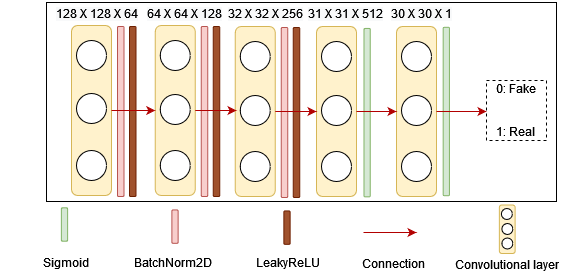

The diagram above was exported from draw.io. Its source (the exported page's mxGraphModel, read from the mxfile embedded in the PNG):
<mxGraphModel dx="1632" dy="522" grid="1" gridSize="10" guides="1" tooltips="1" connect="1" arrows="1" fold="1" page="1" pageScale="1" pageWidth="850" pageHeight="1100" math="0" shadow="0">
  <root>
    <mxCell id="0" />
    <mxCell id="1" parent="0" />
    <mxCell id="kdDEkRuRkX3mxkdk5Dl8-17" value="" style="rounded=0;whiteSpace=wrap;html=1;" parent="1" vertex="1">
      <mxGeometry x="30" y="701" width="510" height="199" as="geometry" />
    </mxCell>
    <mxCell id="kdDEkRuRkX3mxkdk5Dl8-2" value="" style="rounded=1;whiteSpace=wrap;html=1;rotation=90;fillColor=#fff2cc;strokeColor=#d6b656;" parent="1" vertex="1">
      <mxGeometry x="-10" y="789" width="170" height="40" as="geometry" />
    </mxCell>
    <mxCell id="kdDEkRuRkX3mxkdk5Dl8-4" value="" style="ellipse;whiteSpace=wrap;html=1;aspect=fixed;" parent="1" vertex="1">
      <mxGeometry x="60" y="739" width="30" height="30" as="geometry" />
    </mxCell>
    <mxCell id="kdDEkRuRkX3mxkdk5Dl8-6" value="" style="ellipse;whiteSpace=wrap;html=1;aspect=fixed;" parent="1" vertex="1">
      <mxGeometry x="60" y="849" width="30" height="30" as="geometry" />
    </mxCell>
    <mxCell id="UrFjvI7kxYoPjY5iS-VW-1" value="" style="rounded=1;whiteSpace=wrap;html=1;rotation=90;fillColor=#f8cecc;strokeColor=#b85450;" parent="1" vertex="1">
      <mxGeometry x="19.25" y="806.75" width="170" height="6.5" as="geometry" />
    </mxCell>
    <mxCell id="UrFjvI7kxYoPjY5iS-VW-4" value="" style="rounded=1;whiteSpace=wrap;html=1;rotation=90;fillColor=#a0522d;strokeColor=#6D1F00;fontColor=#ffffff;" parent="1" vertex="1">
      <mxGeometry x="31.25" y="806.75" width="170" height="6.5" as="geometry" />
    </mxCell>
    <mxCell id="UrFjvI7kxYoPjY5iS-VW-5" value="&lt;span style=&quot;color: rgb(0, 0, 0); font-family: Helvetica; font-size: 12px; font-style: normal; font-variant-ligatures: normal; font-variant-caps: normal; font-weight: 400; letter-spacing: normal; orphans: 2; text-align: left; text-indent: 0px; text-transform: none; widows: 2; word-spacing: 0px; -webkit-text-stroke-width: 0px; background-color: rgb(248, 249, 250); text-decoration-thickness: initial; text-decoration-style: initial; text-decoration-color: initial; float: none; display: inline !important;&quot;&gt;128 X 128 X 64&lt;/span&gt;" style="text;whiteSpace=wrap;html=1;" parent="1" vertex="1">
      <mxGeometry x="38" y="699" width="90" height="20" as="geometry" />
    </mxCell>
    <mxCell id="UrFjvI7kxYoPjY5iS-VW-7" value="" style="rounded=1;whiteSpace=wrap;html=1;rotation=90;fillColor=#fff2cc;strokeColor=#d6b656;" parent="1" vertex="1">
      <mxGeometry x="73.75" y="789" width="170" height="40" as="geometry" />
    </mxCell>
    <mxCell id="UrFjvI7kxYoPjY5iS-VW-8" value="" style="ellipse;whiteSpace=wrap;html=1;aspect=fixed;" parent="1" vertex="1">
      <mxGeometry x="143.75" y="739" width="30" height="30" as="geometry" />
    </mxCell>
    <mxCell id="UrFjvI7kxYoPjY5iS-VW-9" value="" style="ellipse;whiteSpace=wrap;html=1;aspect=fixed;" parent="1" vertex="1">
      <mxGeometry x="143.75" y="793" width="30" height="30" as="geometry" />
    </mxCell>
    <mxCell id="UrFjvI7kxYoPjY5iS-VW-10" value="" style="ellipse;whiteSpace=wrap;html=1;aspect=fixed;" parent="1" vertex="1">
      <mxGeometry x="143.75" y="849" width="30" height="30" as="geometry" />
    </mxCell>
    <mxCell id="UrFjvI7kxYoPjY5iS-VW-11" value="" style="rounded=1;whiteSpace=wrap;html=1;rotation=90;fillColor=#f8cecc;strokeColor=#b85450;" parent="1" vertex="1">
      <mxGeometry x="103" y="806.75" width="170" height="6.5" as="geometry" />
    </mxCell>
    <mxCell id="UrFjvI7kxYoPjY5iS-VW-12" value="" style="rounded=1;whiteSpace=wrap;html=1;rotation=90;fillColor=#a0522d;strokeColor=#6D1F00;fontColor=#ffffff;" parent="1" vertex="1">
      <mxGeometry x="115" y="806.75" width="170" height="6.5" as="geometry" />
    </mxCell>
    <mxCell id="UrFjvI7kxYoPjY5iS-VW-13" value="&lt;span style=&quot;color: rgb(0, 0, 0); font-family: Helvetica; font-size: 12px; font-style: normal; font-variant-ligatures: normal; font-variant-caps: normal; font-weight: 400; letter-spacing: normal; orphans: 2; text-align: left; text-indent: 0px; text-transform: none; widows: 2; word-spacing: 0px; -webkit-text-stroke-width: 0px; background-color: rgb(248, 249, 250); text-decoration-thickness: initial; text-decoration-style: initial; text-decoration-color: initial; float: none; display: inline !important;&quot;&gt;64 X 64 &lt;/span&gt;&lt;span style=&quot;color: rgb(0, 0, 0); font-family: Helvetica; font-size: 12px; font-style: normal; font-variant-ligatures: normal; font-variant-caps: normal; font-weight: 400; letter-spacing: normal; orphans: 2; text-align: left; text-indent: 0px; text-transform: none; widows: 2; word-spacing: 0px; -webkit-text-stroke-width: 0px; background-color: rgb(248, 249, 250); text-decoration-thickness: initial; text-decoration-style: initial; text-decoration-color: initial; float: none; display: inline !important;&quot;&gt;&lt;span style=&quot;color: rgb(0, 0, 0); font-family: Helvetica; font-size: 12px; font-style: normal; font-variant-ligatures: normal; font-variant-caps: normal; font-weight: 400; letter-spacing: normal; orphans: 2; text-align: left; text-indent: 0px; text-transform: none; widows: 2; word-spacing: 0px; -webkit-text-stroke-width: 0px; background-color: rgb(248, 249, 250); text-decoration-thickness: initial; text-decoration-style: initial; text-decoration-color: initial; float: none; display: inline !important;&quot;&gt;X &lt;/span&gt;128&lt;/span&gt;" style="text;whiteSpace=wrap;html=1;" parent="1" vertex="1">
      <mxGeometry x="129" y="699" width="85" height="20" as="geometry" />
    </mxCell>
    <mxCell id="UrFjvI7kxYoPjY5iS-VW-14" value="" style="rounded=1;whiteSpace=wrap;html=1;rotation=90;fillColor=#fff2cc;strokeColor=#d6b656;" parent="1" vertex="1">
      <mxGeometry x="153.75" y="790" width="170" height="40" as="geometry" />
    </mxCell>
    <mxCell id="UrFjvI7kxYoPjY5iS-VW-15" value="" style="ellipse;whiteSpace=wrap;html=1;aspect=fixed;" parent="1" vertex="1">
      <mxGeometry x="223.75" y="740" width="30" height="30" as="geometry" />
    </mxCell>
    <mxCell id="UrFjvI7kxYoPjY5iS-VW-16" value="" style="ellipse;whiteSpace=wrap;html=1;aspect=fixed;" parent="1" vertex="1">
      <mxGeometry x="223.75" y="794" width="30" height="30" as="geometry" />
    </mxCell>
    <mxCell id="UrFjvI7kxYoPjY5iS-VW-17" value="" style="ellipse;whiteSpace=wrap;html=1;aspect=fixed;" parent="1" vertex="1">
      <mxGeometry x="223.75" y="850" width="30" height="30" as="geometry" />
    </mxCell>
    <mxCell id="UrFjvI7kxYoPjY5iS-VW-18" value="" style="rounded=1;whiteSpace=wrap;html=1;rotation=90;fillColor=#f8cecc;strokeColor=#b85450;" parent="1" vertex="1">
      <mxGeometry x="183" y="807.75" width="170" height="6.5" as="geometry" />
    </mxCell>
    <mxCell id="UrFjvI7kxYoPjY5iS-VW-19" value="" style="rounded=1;whiteSpace=wrap;html=1;rotation=90;fillColor=#a0522d;strokeColor=#6D1F00;fontColor=#ffffff;" parent="1" vertex="1">
      <mxGeometry x="195" y="807.75" width="170" height="6.5" as="geometry" />
    </mxCell>
    <mxCell id="UrFjvI7kxYoPjY5iS-VW-20" value="&lt;span style=&quot;color: rgb(0, 0, 0); font-family: Helvetica; font-size: 12px; font-style: normal; font-variant-ligatures: normal; font-variant-caps: normal; font-weight: 400; letter-spacing: normal; orphans: 2; text-align: left; text-indent: 0px; text-transform: none; widows: 2; word-spacing: 0px; -webkit-text-stroke-width: 0px; background-color: rgb(248, 249, 250); text-decoration-thickness: initial; text-decoration-style: initial; text-decoration-color: initial; float: none; display: inline !important;&quot;&gt;32 &lt;/span&gt;&lt;span style=&quot;color: rgb(0, 0, 0); font-family: Helvetica; font-size: 12px; font-style: normal; font-variant-ligatures: normal; font-variant-caps: normal; font-weight: 400; letter-spacing: normal; orphans: 2; text-align: left; text-indent: 0px; text-transform: none; widows: 2; word-spacing: 0px; -webkit-text-stroke-width: 0px; background-color: rgb(248, 249, 250); text-decoration-thickness: initial; text-decoration-style: initial; text-decoration-color: initial; float: none; display: inline !important;&quot;&gt;X 32 &lt;/span&gt;&lt;span style=&quot;color: rgb(0, 0, 0); font-family: Helvetica; font-size: 12px; font-style: normal; font-variant-ligatures: normal; font-variant-caps: normal; font-weight: 400; letter-spacing: normal; orphans: 2; text-align: left; text-indent: 0px; text-transform: none; widows: 2; word-spacing: 0px; -webkit-text-stroke-width: 0px; background-color: rgb(248, 249, 250); text-decoration-thickness: initial; text-decoration-style: initial; text-decoration-color: initial; float: none; display: inline !important;&quot;&gt;X &lt;/span&gt;&lt;span style=&quot;color: rgb(0, 0, 0); font-family: Helvetica; font-size: 12px; font-style: normal; font-variant-ligatures: normal; font-variant-caps: normal; font-weight: 400; letter-spacing: normal; orphans: 2; text-align: left; text-indent: 0px; text-transform: none; widows: 2; word-spacing: 0px; -webkit-text-stroke-width: 0px; background-color: rgb(248, 249, 250); text-decoration-thickness: initial; text-decoration-style: initial; text-decoration-color: initial; float: none; display: inline !important;&quot;&gt;256&lt;/span&gt;" style="text;whiteSpace=wrap;html=1;" parent="1" vertex="1">
      <mxGeometry x="210" y="699" width="86" height="20" as="geometry" />
    </mxCell>
    <mxCell id="UrFjvI7kxYoPjY5iS-VW-21" value="" style="rounded=1;whiteSpace=wrap;html=1;rotation=90;fillColor=#fff2cc;strokeColor=#d6b656;" parent="1" vertex="1">
      <mxGeometry x="235" y="790" width="170" height="40" as="geometry" />
    </mxCell>
    <mxCell id="UrFjvI7kxYoPjY5iS-VW-22" value="" style="ellipse;whiteSpace=wrap;html=1;aspect=fixed;" parent="1" vertex="1">
      <mxGeometry x="305" y="740" width="30" height="30" as="geometry" />
    </mxCell>
    <mxCell id="UrFjvI7kxYoPjY5iS-VW-23" value="" style="ellipse;whiteSpace=wrap;html=1;aspect=fixed;" parent="1" vertex="1">
      <mxGeometry x="305" y="794" width="30" height="30" as="geometry" />
    </mxCell>
    <mxCell id="UrFjvI7kxYoPjY5iS-VW-24" value="" style="ellipse;whiteSpace=wrap;html=1;aspect=fixed;" parent="1" vertex="1">
      <mxGeometry x="305" y="850" width="30" height="30" as="geometry" />
    </mxCell>
    <mxCell id="UrFjvI7kxYoPjY5iS-VW-27" value="&lt;span style=&quot;color: rgb(0, 0, 0); font-family: Helvetica; font-size: 12px; font-style: normal; font-variant-ligatures: normal; font-variant-caps: normal; font-weight: 400; letter-spacing: normal; orphans: 2; text-align: left; text-indent: 0px; text-transform: none; widows: 2; word-spacing: 0px; -webkit-text-stroke-width: 0px; background-color: rgb(248, 249, 250); text-decoration-thickness: initial; text-decoration-style: initial; text-decoration-color: initial; float: none; display: inline !important;&quot;&gt;31 &lt;/span&gt;&lt;span style=&quot;color: rgb(0, 0, 0); font-family: Helvetica; font-size: 12px; font-style: normal; font-variant-ligatures: normal; font-variant-caps: normal; font-weight: 400; letter-spacing: normal; orphans: 2; text-align: left; text-indent: 0px; text-transform: none; widows: 2; word-spacing: 0px; -webkit-text-stroke-width: 0px; background-color: rgb(248, 249, 250); text-decoration-thickness: initial; text-decoration-style: initial; text-decoration-color: initial; float: none; display: inline !important;&quot;&gt;&lt;span style=&quot;color: rgb(0, 0, 0); font-family: Helvetica; font-size: 12px; font-style: normal; font-variant-ligatures: normal; font-variant-caps: normal; font-weight: 400; letter-spacing: normal; orphans: 2; text-align: left; text-indent: 0px; text-transform: none; widows: 2; word-spacing: 0px; -webkit-text-stroke-width: 0px; background-color: rgb(248, 249, 250); text-decoration-thickness: initial; text-decoration-style: initial; text-decoration-color: initial; float: none; display: inline !important;&quot;&gt;X 31 &lt;/span&gt;X 512&lt;/span&gt;" style="text;whiteSpace=wrap;html=1;" parent="1" vertex="1">
      <mxGeometry x="290.25" y="699" width="84.75" height="20" as="geometry" />
    </mxCell>
    <mxCell id="UrFjvI7kxYoPjY5iS-VW-28" value="" style="rounded=1;whiteSpace=wrap;html=1;rotation=90;fillColor=#fff2cc;strokeColor=#d6b656;" parent="1" vertex="1">
      <mxGeometry x="315" y="790" width="170" height="40" as="geometry" />
    </mxCell>
    <mxCell id="UrFjvI7kxYoPjY5iS-VW-29" value="" style="ellipse;whiteSpace=wrap;html=1;aspect=fixed;" parent="1" vertex="1">
      <mxGeometry x="385" y="740" width="30" height="30" as="geometry" />
    </mxCell>
    <mxCell id="UrFjvI7kxYoPjY5iS-VW-30" value="" style="ellipse;whiteSpace=wrap;html=1;aspect=fixed;" parent="1" vertex="1">
      <mxGeometry x="385" y="794" width="30" height="30" as="geometry" />
    </mxCell>
    <mxCell id="UrFjvI7kxYoPjY5iS-VW-31" value="" style="ellipse;whiteSpace=wrap;html=1;aspect=fixed;" parent="1" vertex="1">
      <mxGeometry x="385" y="850" width="30" height="30" as="geometry" />
    </mxCell>
    <mxCell id="UrFjvI7kxYoPjY5iS-VW-34" value="&lt;span style=&quot;color: rgb(0, 0, 0); font-family: Helvetica; font-size: 12px; font-style: normal; font-variant-ligatures: normal; font-variant-caps: normal; font-weight: 400; letter-spacing: normal; orphans: 2; text-align: left; text-indent: 0px; text-transform: none; widows: 2; word-spacing: 0px; -webkit-text-stroke-width: 0px; background-color: rgb(248, 249, 250); text-decoration-thickness: initial; text-decoration-style: initial; text-decoration-color: initial; float: none; display: inline !important;&quot;&gt;30 X 30 &lt;/span&gt;&lt;span style=&quot;color: rgb(0, 0, 0); font-family: Helvetica; font-size: 12px; font-style: normal; font-variant-ligatures: normal; font-variant-caps: normal; font-weight: 400; letter-spacing: normal; orphans: 2; text-align: left; text-indent: 0px; text-transform: none; widows: 2; word-spacing: 0px; -webkit-text-stroke-width: 0px; background-color: rgb(248, 249, 250); text-decoration-thickness: initial; text-decoration-style: initial; text-decoration-color: initial; float: none; display: inline !important;&quot;&gt;X 1&lt;/span&gt;&lt;span style=&quot;color: rgb(0, 0, 0); font-family: Helvetica; font-size: 12px; font-style: normal; font-variant-ligatures: normal; font-variant-caps: normal; font-weight: 400; letter-spacing: normal; orphans: 2; text-align: left; text-indent: 0px; text-transform: none; widows: 2; word-spacing: 0px; -webkit-text-stroke-width: 0px; background-color: rgb(248, 249, 250); text-decoration-thickness: initial; text-decoration-style: initial; text-decoration-color: initial; float: none; display: inline !important;&quot;&gt;&lt;/span&gt;" style="text;whiteSpace=wrap;html=1;" parent="1" vertex="1">
      <mxGeometry x="373.25" y="699" width="62.75" height="20" as="geometry" />
    </mxCell>
    <mxCell id="UrFjvI7kxYoPjY5iS-VW-64" value="" style="endArrow=classic;html=1;rounded=0;fillColor=#e51400;strokeColor=#B20000;exitX=0.5;exitY=0;exitDx=0;exitDy=0;entryX=0.5;entryY=1;entryDx=0;entryDy=0;" parent="1" source="kdDEkRuRkX3mxkdk5Dl8-2" target="UrFjvI7kxYoPjY5iS-VW-7" edge="1">
      <mxGeometry width="50" height="50" relative="1" as="geometry">
        <mxPoint x="380" y="910" as="sourcePoint" />
        <mxPoint x="119" y="690" as="targetPoint" />
      </mxGeometry>
    </mxCell>
    <mxCell id="UrFjvI7kxYoPjY5iS-VW-66" value="" style="endArrow=classic;html=1;rounded=0;fillColor=#e51400;strokeColor=#B20000;exitX=0.5;exitY=0;exitDx=0;exitDy=0;" parent="1" source="UrFjvI7kxYoPjY5iS-VW-7" edge="1">
      <mxGeometry width="50" height="50" relative="1" as="geometry">
        <mxPoint x="200" y="810" as="sourcePoint" />
        <mxPoint x="220" y="809" as="targetPoint" />
      </mxGeometry>
    </mxCell>
    <mxCell id="UrFjvI7kxYoPjY5iS-VW-67" value="" style="endArrow=classic;html=1;rounded=0;fillColor=#e51400;strokeColor=#B20000;exitX=0.5;exitY=0;exitDx=0;exitDy=0;entryX=0.5;entryY=1;entryDx=0;entryDy=0;" parent="1" source="UrFjvI7kxYoPjY5iS-VW-14" target="UrFjvI7kxYoPjY5iS-VW-21" edge="1">
      <mxGeometry width="50" height="50" relative="1" as="geometry">
        <mxPoint x="188.75" y="819" as="sourcePoint" />
        <mxPoint x="230" y="819" as="targetPoint" />
      </mxGeometry>
    </mxCell>
    <mxCell id="day0UCEm2tMiwfOxgbrN-1" value="" style="rounded=1;whiteSpace=wrap;html=1;rotation=90;fillColor=#fff2cc;strokeColor=#d6b656;" parent="1" vertex="1">
      <mxGeometry x="466.5" y="919.88" width="48.5" height="15.75" as="geometry" />
    </mxCell>
    <mxCell id="day0UCEm2tMiwfOxgbrN-2" value="" style="ellipse;whiteSpace=wrap;html=1;aspect=fixed;" parent="1" vertex="1">
      <mxGeometry x="484.87" y="907" width="11" height="11" as="geometry" />
    </mxCell>
    <mxCell id="day0UCEm2tMiwfOxgbrN-3" value="" style="ellipse;whiteSpace=wrap;html=1;aspect=fixed;" parent="1" vertex="1">
      <mxGeometry x="485.37" y="922" width="11" height="11" as="geometry" />
    </mxCell>
    <mxCell id="day0UCEm2tMiwfOxgbrN-4" value="" style="ellipse;whiteSpace=wrap;html=1;aspect=fixed;" parent="1" vertex="1">
      <mxGeometry x="485.37" y="936.5" width="11" height="11" as="geometry" />
    </mxCell>
    <mxCell id="day0UCEm2tMiwfOxgbrN-5" value="Convolutional layer" style="text;html=1;strokeColor=none;fillColor=none;align=center;verticalAlign=middle;whiteSpace=wrap;rounded=0;" parent="1" vertex="1">
      <mxGeometry x="425.25" y="947.5" width="131" height="30" as="geometry" />
    </mxCell>
    <mxCell id="7Z9QY__A7mdJstM-KyRP-1" value="" style="ellipse;whiteSpace=wrap;html=1;aspect=fixed;" parent="1" vertex="1">
      <mxGeometry x="60" y="792" width="30" height="30" as="geometry" />
    </mxCell>
    <mxCell id="7Z9QY__A7mdJstM-KyRP-2" value="" style="endArrow=classic;html=1;rounded=0;fillColor=#e51400;strokeColor=#B20000;entryX=0.5;entryY=1;entryDx=0;entryDy=0;exitX=0.5;exitY=0;exitDx=0;exitDy=0;" parent="1" edge="1">
      <mxGeometry width="50" height="50" relative="1" as="geometry">
        <mxPoint x="347" y="931" as="sourcePoint" />
        <mxPoint x="400" y="931" as="targetPoint" />
      </mxGeometry>
    </mxCell>
    <mxCell id="7Z9QY__A7mdJstM-KyRP-3" value="Connection" style="text;html=1;strokeColor=none;fillColor=none;align=center;verticalAlign=middle;whiteSpace=wrap;rounded=0;" parent="1" vertex="1">
      <mxGeometry x="312" y="946.5" width="131" height="30" as="geometry" />
    </mxCell>
    <mxCell id="K2A7OPIQ8c8hhc9fQ0zS-1" value="" style="rounded=1;whiteSpace=wrap;html=1;rotation=90;fillColor=#f8cecc;strokeColor=#b85450;" parent="1" vertex="1">
      <mxGeometry x="141.8" y="922" width="33.39" height="6.25" as="geometry" />
    </mxCell>
    <mxCell id="K2A7OPIQ8c8hhc9fQ0zS-2" value="BatchNorm2D" style="text;html=1;strokeColor=none;fillColor=none;align=center;verticalAlign=middle;whiteSpace=wrap;rounded=0;" parent="1" vertex="1">
      <mxGeometry x="91" y="945.5" width="131" height="30" as="geometry" />
    </mxCell>
    <mxCell id="I5CtVvT85xV45PPMOh4A-2" value="" style="rounded=1;whiteSpace=wrap;html=1;rotation=90;fillColor=#d5e8d4;strokeColor=#82b366;" parent="1" vertex="1">
      <mxGeometry x="345.60999999999996" y="806.87" width="168.39" height="6.25" as="geometry" />
    </mxCell>
    <mxCell id="K2A7OPIQ8c8hhc9fQ0zS-3" value="" style="rounded=1;whiteSpace=wrap;html=1;rotation=90;fillColor=#a0522d;strokeColor=#6D1F00;fontColor=#ffffff;" parent="1" vertex="1">
      <mxGeometry x="253.8" y="923" width="33.39" height="6.25" as="geometry" />
    </mxCell>
    <mxCell id="K2A7OPIQ8c8hhc9fQ0zS-4" value="LeakyReLU" style="text;html=1;strokeColor=none;fillColor=none;align=center;verticalAlign=middle;whiteSpace=wrap;rounded=0;" parent="1" vertex="1">
      <mxGeometry x="206" y="945.5" width="131" height="30" as="geometry" />
    </mxCell>
    <mxCell id="1rnS-qoH9LjfjBTGCWt--1" value="" style="rounded=1;whiteSpace=wrap;html=1;rotation=90;fillColor=#d5e8d4;strokeColor=#82b366;" parent="1" vertex="1">
      <mxGeometry x="31.310000000000002" y="919.88" width="33.39" height="6.25" as="geometry" />
    </mxCell>
    <mxCell id="1rnS-qoH9LjfjBTGCWt--2" value="Sigmoid" style="text;html=1;strokeColor=none;fillColor=none;align=center;verticalAlign=middle;whiteSpace=wrap;rounded=0;" parent="1" vertex="1">
      <mxGeometry x="-16.49000000000001" y="945.5" width="131" height="30" as="geometry" />
    </mxCell>
    <mxCell id="I5CtVvT85xV45PPMOh4A-1" value="" style="rounded=1;whiteSpace=wrap;html=1;rotation=90;fillColor=#d5e8d4;strokeColor=#82b366;" parent="1" vertex="1">
      <mxGeometry x="266.40999999999997" y="808" width="168.39" height="6.25" as="geometry" />
    </mxCell>
    <mxCell id="UrFjvI7kxYoPjY5iS-VW-72" value="" style="endArrow=classic;html=1;rounded=0;fillColor=#e51400;strokeColor=#B20000;exitX=0.5;exitY=0;exitDx=0;exitDy=0;" parent="1" source="UrFjvI7kxYoPjY5iS-VW-28" edge="1">
      <mxGeometry width="50" height="50" relative="1" as="geometry">
        <mxPoint x="350" y="820" as="sourcePoint" />
        <mxPoint x="470" y="810" as="targetPoint" />
      </mxGeometry>
    </mxCell>
    <mxCell id="I5CtVvT85xV45PPMOh4A-13" value="&lt;div&gt;0: Fake&lt;/div&gt;&lt;div&gt;&lt;br&gt;&lt;/div&gt;&lt;div&gt;&lt;br&gt;&lt;/div&gt;&lt;div&gt;1: Real&lt;br&gt;&lt;/div&gt;" style="whiteSpace=wrap;html=1;aspect=fixed;dashed=1;" parent="1" vertex="1">
      <mxGeometry x="470" y="779" width="60" height="60" as="geometry" />
    </mxCell>
    <mxCell id="UrFjvI7kxYoPjY5iS-VW-68" value="" style="endArrow=classic;html=1;rounded=0;fillColor=#e51400;strokeColor=#B20000;exitX=0.5;exitY=0;exitDx=0;exitDy=0;entryX=0.5;entryY=1;entryDx=0;entryDy=0;" parent="1" source="UrFjvI7kxYoPjY5iS-VW-21" target="UrFjvI7kxYoPjY5iS-VW-28" edge="1">
      <mxGeometry width="50" height="50" relative="1" as="geometry">
        <mxPoint x="268.75" y="820" as="sourcePoint" />
        <mxPoint x="310" y="820" as="targetPoint" />
      </mxGeometry>
    </mxCell>
  </root>
</mxGraphModel>